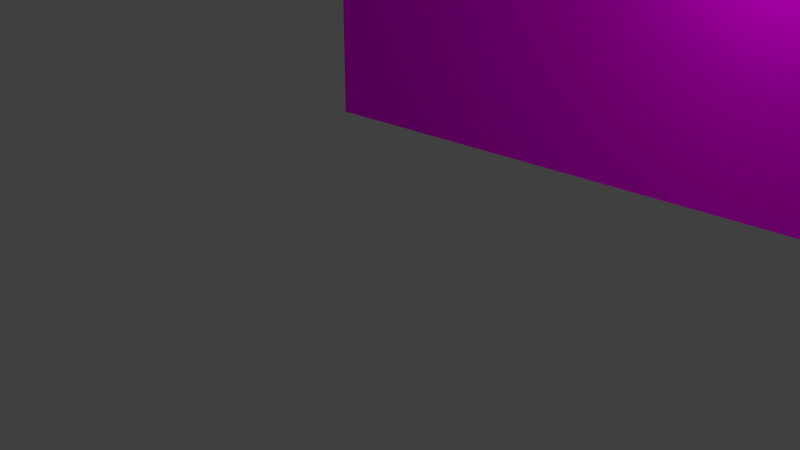 # Source: AS_mountains_lake3.blend  (saved by Blender 2.76.0; exported with 4.5.12 LTS)
import bpy
from mathutils import Matrix  # noqa: F401  (used for matrix-valued properties, if any)

bpy.ops.wm.read_factory_settings(use_empty=True)
scene = bpy.context.scene
scene.name = 'Scene'

# ---- collections
col_collection_1 = bpy.data.collections.new('Collection 1'); scene.collection.children.link(col_collection_1)
col_tree_001 = bpy.data.collections.new('tree.001')  # instanced only; not linked into the scene
col_pot_002 = bpy.data.collections.new('pot.002')  # instanced only; not linked into the scene
col_lake_002 = bpy.data.collections.new('lake.002')  # instanced only; not linked into the scene
col_mountains = bpy.data.collections.new('mountains')  # instanced only; not linked into the scene

# ---- images (referenced by path relative to the original .blend; pixels are not part of the script)
import os
ASSET_DIR = os.environ.get("B2B_ASSET_DIR", "")  # directory of the original .blend (textures are referenced by path, not embedded)
HERE = os.path.dirname(os.path.abspath(__file__))  # packed textures are extracted next to this script under _unpacked/

def load_image(name, relpath, width, height, colorspace="sRGB"):
    """Load a texture the original file referenced (path relative to the .blend, or extracted next to this script)."""
    p = next((c for c in (os.path.join(HERE, relpath), os.path.join(ASSET_DIR, relpath)) if relpath and os.path.exists(c)), "")
    if p:
        img = bpy.data.images.load(p, check_existing=True)
        img.name = name
    else:  # same state as the original file: an image datablock whose file is absent (Cycles renders it pink)
        img = bpy.data.images.new(name, width, height)
        img.source = "FILE"
        img.filepath = "//" + (relpath or name)
    img.colorspace_settings.name = colorspace
    return img
img_03629_jpg = load_image('03629.jpg', '03629.jpg', 1024, 1024, 'sRGB')
img_himmel_wolken_blau_00176_jpg = load_image('himmel-wolken-blau-00176.jpg', 'himmel-wolken-blau-00176.jpg', 1024, 1024, 'sRGB')

# ---- materials (node trees are filled in below, after node groups)
mat_material_002 = bpy.data.materials.new('Material.002')
mat_material_002.alpha_threshold = 0.0
mat_material_002.preview_render_type = 'FLAT'
mat_material_002.roughness = 0.5
mat_material_001 = bpy.data.materials.new('Material.001')
mat_material_001.alpha_threshold = 0.0
mat_material_001.preview_render_type = 'FLAT'
mat_material_001.roughness = 0.5

# ---- material node trees
mat_material_002.use_nodes = True; mat_material_002.node_tree.nodes.clear()
_N = mat_material_002.node_tree.nodes; _L = mat_material_002.node_tree.links
n0 = _N.new('ShaderNodeOutputMaterial'); n0.name = 'Material Output'; n0.location = (300, 300)
n1 = _N.new('ShaderNodeBsdfDiffuse'); n1.name = 'Diffuse BSDF'; n1.location = (10, 300)
n2 = _N.new('ShaderNodeTexImage'); n2.name = 'Image Texture'; n2.location = (-180, 300)
n2.width = 140
n2.image = img_03629_jpg
_L.new(n1.outputs[0], n0.inputs[0])
_L.new(n2.outputs[0], n1.inputs[0])
n0.is_active_output = True
mat_material_001.use_nodes = True; mat_material_001.node_tree.nodes.clear()
_N = mat_material_001.node_tree.nodes; _L = mat_material_001.node_tree.links
n0 = _N.new('ShaderNodeOutputMaterial'); n0.name = 'Material Output'; n0.location = (300, 300)
n1 = _N.new('ShaderNodeBsdfDiffuse'); n1.name = 'Diffuse BSDF'; n1.location = (10, 300)
n2 = _N.new('ShaderNodeTexImage'); n2.name = 'Image Texture'; n2.location = (-180, 300)
n2.width = 140
n2.image = img_himmel_wolken_blau_00176_jpg
_L.new(n1.outputs[0], n0.inputs[0])
_L.new(n2.outputs[0], n1.inputs[0])
n0.is_active_output = True

# ---- world
world_world = bpy.data.worlds.new('World'); scene.world = world_world
world_world.color = (0.05088, 0.05088, 0.05088)
world_world.use_sun_shadow = False
world_world.sun_shadow_jitter_overblur = 0.0
world_world.cycles.sampling_method = 'MANUAL'
world_world.cycles.sample_map_resolution = 256

# ---- cameras
cam_camera = bpy.data.cameras.new('Camera')
cam_camera.clip_end = 100.0
cam_camera.lens = 35.0
cam_camera.sensor_width = 32.0
cam_camera.sensor_height = 18.0
cam_camera.ortho_scale = 7.314
cam_camera.dof.focus_distance = 0.0

# ---- lights
light_point_002 = bpy.data.lights.new('Point.002', 'POINT')
light_point_002.transmission_factor = 0.0
light_point_002.energy = 100.0
light_point_002.shadow_buffer_clip_start = 0.5
light_point_002.shadow_soft_size = 0.1
light_point_002.shadow_maximum_resolution = 0.006
light_point_002.use_absolute_resolution = True
light_point_002.cycles.use_multiple_importance_sampling = False
light_point_001 = bpy.data.lights.new('Point.001', 'POINT')
light_point_001.transmission_factor = 0.0
light_point_001.energy = 100.0
light_point_001.shadow_buffer_clip_start = 0.5
light_point_001.shadow_soft_size = 0.1
light_point_001.shadow_maximum_resolution = 0.006
light_point_001.use_absolute_resolution = True
light_point_001.cycles.use_multiple_importance_sampling = False
light_point = bpy.data.lights.new('Point', 'POINT')
light_point.transmission_factor = 0.0
light_point.energy = 100.0
light_point.shadow_buffer_clip_start = 0.5
light_point.shadow_soft_size = 0.1
light_point.shadow_maximum_resolution = 0.006
light_point.use_absolute_resolution = True
light_point.cycles.use_multiple_importance_sampling = False

# ---- meshes
me_plane_003 = bpy.data.meshes.new('Plane.003')
me_plane_003.from_pydata([(-1.0, -1.0, 0.0), (1.0, -1.0, 0.0), (-1.0, 1.0, 0.0), (1.0, 1.0, 0.0)], [], [(0, 1, 3, 2)])
_uv = me_plane_003.uv_layers.new(name='UVMap')
_uv.uv.foreach_set('vector', [9.939e-08, 1.0, 0.0, 1.49e-07, 0.667, 0.0, 0.667, 1.0])
me_plane_003.materials.append(mat_material_002)
me_plane_003.use_remesh_preserve_volume = False
me_plane_003.use_remesh_preserve_attributes = False
me_plane_003.use_mirror_vertex_groups = False
me_plane_003.update()
me_plane_002 = bpy.data.meshes.new('Plane.002')
me_plane_002.from_pydata([(-1.0, -1.0, 0.0), (1.0, -1.0, 0.0), (-1.0, 1.0, 0.0), (1.0, 1.0, 0.0)], [], [(0, 1, 3, 2)])
_uv = me_plane_002.uv_layers.new(name='UVMap')
_uv.uv.foreach_set('vector', [9.894e-08, 1.0, 0.0, 1.49e-07, 0.664, 0.0, 0.664, 1.0])
me_plane_002.materials.append(mat_material_001)
me_plane_002.use_remesh_preserve_volume = False
me_plane_002.use_remesh_preserve_attributes = False
me_plane_002.use_mirror_vertex_groups = False
me_plane_002.update()

# ---- objects
ob_plane_001 = bpy.data.objects.new('Plane.001', me_plane_003)
ob_point_002 = bpy.data.objects.new('Point.002', light_point_002)
ob_point_001 = bpy.data.objects.new('Point.001', light_point_001)
ob_point = bpy.data.objects.new('Point', light_point)
ob_plane = bpy.data.objects.new('Plane', me_plane_002)
ob_tree_002 = bpy.data.objects.new('tree.002', None)
ob_tree_000 = bpy.data.objects.new('tree.000', None)
ob_tree_001 = bpy.data.objects.new('tree.001', None)
ob_pot_002 = bpy.data.objects.new('pot.002', None)
ob_lake_002 = bpy.data.objects.new('lake.002', None)
ob_mountains = bpy.data.objects.new('mountains', None)
ob_camera = bpy.data.objects.new('Camera', cam_camera)

# ---- transforms, parenting, visibility, modifiers, constraints
ob_plane_001.location = (-7.523, 0.169, 1.934)
ob_plane_001.rotation_euler = (0.0, 1.571, 0.0)
ob_plane_001.scale = (3.75, -10.41, 3.75)
ob_plane_001.lineart.crease_threshold = 0.0
ob_point_002.location = (-5.358, 0.4638, 3.389)
ob_point_002.lineart.crease_threshold = 0.0
ob_point_001.location = (-0.4006, 0.44, 3.256)
ob_point_001.lineart.crease_threshold = 0.0
ob_point.location = (5.534, -5.805, 4.225)
ob_point.lineart.crease_threshold = 0.0
ob_plane.location = (0.0, 0.0, 10.0)
ob_plane.scale = (40.0, 40.0, 40.0)
ob_plane.lineart.crease_threshold = 0.0
ob_tree_002.location = (-3.656, 5.925, 0.6903)
ob_tree_002.empty_image_offset = (0.0, 0.0)
ob_tree_002.show_instancer_for_render = False
ob_tree_002.instance_type = 'COLLECTION'
ob_tree_002.lineart.crease_threshold = 0.0
ob_tree_000.location = (-2.85, -5.124, 0.5374)
ob_tree_000.empty_image_offset = (0.0, 0.0)
ob_tree_000.show_instancer_for_render = False
ob_tree_000.instance_type = 'COLLECTION'
ob_tree_000.lineart.crease_threshold = 0.0
ob_tree_001.location = (3.881, 2.689, 0.3417)
ob_tree_001.empty_image_offset = (0.0, 0.0)
ob_tree_001.show_instancer_for_render = False
ob_tree_001.instance_type = 'COLLECTION'
ob_tree_001.lineart.crease_threshold = 0.0
ob_pot_002.location = (-5.983, 0.0, -0.05)
ob_pot_002.empty_image_offset = (0.0, 0.0)
ob_pot_002.show_instancer_for_render = False
ob_pot_002.instance_type = 'COLLECTION'
ob_pot_002.lineart.crease_threshold = 0.0
ob_lake_002.location = (0.0, 0.0, 0.0)
ob_lake_002.empty_image_offset = (0.0, 0.0)
ob_lake_002.show_instancer_for_render = False
ob_lake_002.instance_type = 'COLLECTION'
ob_lake_002.lineart.crease_threshold = 0.0
ob_mountains.location = (0.0, 0.0, 0.0)
ob_mountains.empty_image_offset = (0.0, 0.0)
ob_mountains.show_instancer_for_render = False
ob_mountains.instance_type = 'COLLECTION'
ob_mountains.lineart.crease_threshold = 0.0
ob_camera.location = (4.782, 6.445, 2.809)
ob_camera.rotation_euler = (1.222, 0.0, 2.443)
ob_camera.lock_rotations_4d = False
ob_camera.empty_display_type = 'ARROWS'
ob_camera.color = (0.0, 0.0, 0.0, 0.0)
ob_camera.display_type = 'WIRE'
ob_camera.lineart.crease_threshold = 0.0
ob_tree_002.instance_collection = col_tree_001
ob_tree_000.instance_collection = col_tree_001
ob_tree_001.instance_collection = col_tree_001
ob_pot_002.instance_collection = col_pot_002
ob_lake_002.instance_collection = col_lake_002
ob_mountains.instance_collection = col_mountains

# ---- collection membership
col_collection_1.objects.link(ob_plane_001)
col_collection_1.objects.link(ob_point_002)
col_collection_1.objects.link(ob_point_001)
col_collection_1.objects.link(ob_point)
col_collection_1.objects.link(ob_plane)
col_collection_1.objects.link(ob_tree_002)
col_collection_1.objects.link(ob_tree_000)
col_collection_1.objects.link(ob_tree_001)
col_collection_1.objects.link(ob_pot_002)
col_collection_1.objects.link(ob_lake_002)
col_collection_1.objects.link(ob_mountains)
col_collection_1.objects.link(ob_camera)

# ---- scene / render settings (as saved in the file)
scene.camera = ob_camera
scene.frame_start = 1; scene.frame_end = 425; scene.frame_set(1)
scene.render.engine = 'CYCLES'
scene.render.resolution_x = 1280
scene.render.resolution_y = 720
scene.render.dither_intensity = 0.0
scene.cycles.use_denoising = False
scene.cycles.samples = 10
scene.cycles.sampling_pattern = 'TABULATED_SOBOL'
scene.cycles.light_sampling_threshold = 0.0
scene.cycles.use_adaptive_sampling = False
scene.cycles.use_light_tree = False
scene.cycles.blur_glossy = 0.0
scene.cycles.pixel_filter_type = 'GAUSSIAN'
scene.cycles.sample_clamp_indirect = 0.0
scene.view_settings.view_transform = 'Standard'
bpy.context.view_layer.update()
